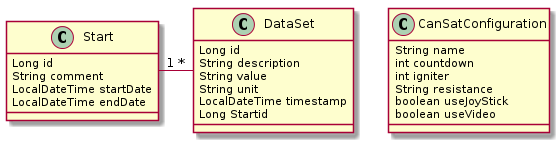

The diagram above was rendered by PlantUML. Its source (embedded in the PNG):
@startuml
class CanSatConfiguration{
    String name
    int countdown
    int igniter
    String resistance
    boolean useJoyStick
    boolean useVideo
}
class DataSet{
    Long id
    String description
    String value
    String unit
    LocalDateTime timestamp
    Long Startid
}
class Start{
    Long id
    String comment
    LocalDateTime startDate
    LocalDateTime endDate
}

Start "1" -right- "*" DataSet
@enduml